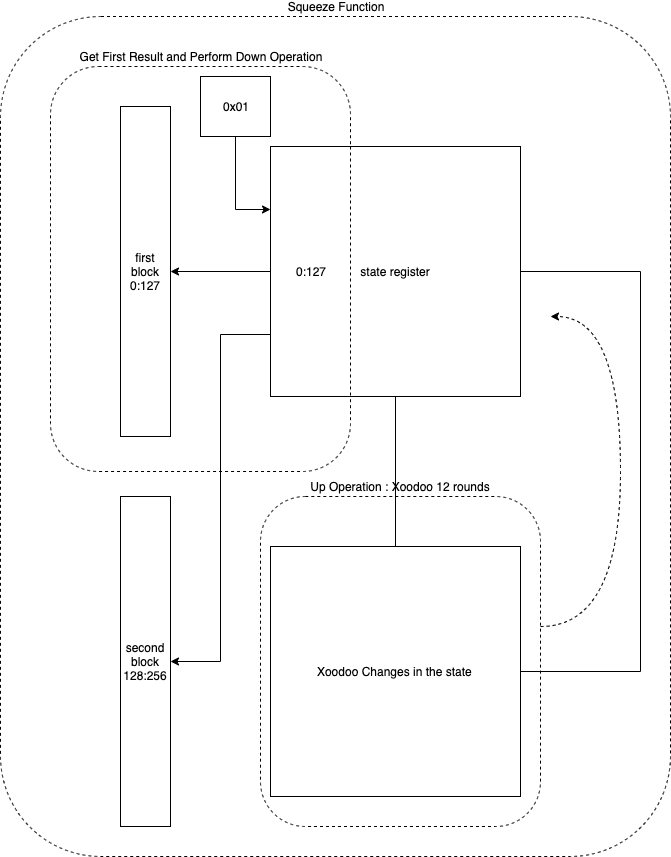

The diagram above was exported from draw.io. Its source (the exported page's mxGraphModel, read from the mxfile embedded in the PNG):
<mxGraphModel dx="1782" dy="1654" grid="1" gridSize="10" guides="1" tooltips="1" connect="1" arrows="1" fold="1" page="1" pageScale="1" pageWidth="850" pageHeight="1100" math="0" shadow="0">
  <root>
    <mxCell id="0" />
    <mxCell id="1" parent="0" />
    <mxCell id="2" value="Squeeze Function" style="rounded=1;whiteSpace=wrap;html=1;dashed=1;fillColor=none;verticalAlign=bottom;labelPosition=center;verticalLabelPosition=top;align=center;" vertex="1" parent="1">
      <mxGeometry x="90" y="970" width="670" height="840" as="geometry" />
    </mxCell>
    <mxCell id="3" value="Get First Result and Perform Down Operation" style="rounded=1;whiteSpace=wrap;html=1;fillColor=none;dashed=1;align=center;verticalAlign=bottom;arcSize=16;labelPosition=center;verticalLabelPosition=top;" vertex="1" parent="1">
      <mxGeometry x="140" y="1020" width="300" height="405" as="geometry" />
    </mxCell>
    <mxCell id="4" style="edgeStyle=orthogonalEdgeStyle;rounded=0;orthogonalLoop=1;jettySize=auto;html=1;exitX=1;exitY=0.5;exitDx=0;exitDy=0;entryX=0;entryY=0.5;entryDx=0;entryDy=0;endArrow=none;endFill=0;startArrow=classic;startFill=1;" edge="1" source="5" target="7" parent="1">
      <mxGeometry relative="1" as="geometry" />
    </mxCell>
    <mxCell id="5" value="first block&lt;br&gt;0:127" style="rounded=0;whiteSpace=wrap;html=1;" vertex="1" parent="1">
      <mxGeometry x="210" y="1060" width="50" height="330" as="geometry" />
    </mxCell>
    <mxCell id="6" style="edgeStyle=orthogonalEdgeStyle;rounded=0;orthogonalLoop=1;jettySize=auto;html=1;endArrow=none;endFill=0;entryX=0.5;entryY=0;entryDx=0;entryDy=0;" edge="1" source="7" target="9" parent="1">
      <mxGeometry relative="1" as="geometry">
        <mxPoint x="485" y="1510" as="targetPoint" />
      </mxGeometry>
    </mxCell>
    <mxCell id="7" value="state register" style="whiteSpace=wrap;html=1;aspect=fixed;" vertex="1" parent="1">
      <mxGeometry x="360" y="1100" width="250" height="250" as="geometry" />
    </mxCell>
    <mxCell id="8" style="edgeStyle=elbowEdgeStyle;rounded=0;orthogonalLoop=1;jettySize=auto;html=1;endArrow=none;endFill=0;entryX=1;entryY=0.5;entryDx=0;entryDy=0;" edge="1" source="9" target="7" parent="1">
      <mxGeometry relative="1" as="geometry">
        <mxPoint x="800" y="1220" as="targetPoint" />
        <Array as="points">
          <mxPoint x="730" y="1420" />
        </Array>
      </mxGeometry>
    </mxCell>
    <mxCell id="9" value="Xoodoo Changes in the state&amp;nbsp;" style="whiteSpace=wrap;html=1;aspect=fixed;" vertex="1" parent="1">
      <mxGeometry x="360" y="1500" width="250" height="250" as="geometry" />
    </mxCell>
    <mxCell id="10" value="" style="endArrow=classic;dashed=1;html=1;edgeStyle=orthogonalEdgeStyle;curved=1;endFill=1;" edge="1" parent="1">
      <mxGeometry width="50" height="50" relative="1" as="geometry">
        <mxPoint x="630" y="1580" as="sourcePoint" />
        <mxPoint x="640" y="1270" as="targetPoint" />
        <Array as="points">
          <mxPoint x="710" y="1580" />
          <mxPoint x="710" y="1270" />
        </Array>
      </mxGeometry>
    </mxCell>
    <mxCell id="11" value="Up Operation : Xoodoo 12 rounds" style="rounded=1;whiteSpace=wrap;html=1;fillColor=none;dashed=1;align=center;verticalAlign=bottom;arcSize=16;labelPosition=center;verticalLabelPosition=top;" vertex="1" parent="1">
      <mxGeometry x="350" y="1450" width="280" height="330" as="geometry" />
    </mxCell>
    <mxCell id="12" style="edgeStyle=elbowEdgeStyle;rounded=0;orthogonalLoop=1;jettySize=auto;html=1;exitX=0.75;exitY=1;exitDx=0;exitDy=0;entryX=1;entryY=0.5;entryDx=0;entryDy=0;endArrow=classic;endFill=1;" edge="1" source="13" target="14" parent="1">
      <mxGeometry relative="1" as="geometry" />
    </mxCell>
    <mxCell id="13" value="0:127" style="rounded=0;whiteSpace=wrap;html=1;dashed=1;fillColor=none;direction=south;" vertex="1" parent="1">
      <mxGeometry x="360" y="1100" width="80" height="250" as="geometry" />
    </mxCell>
    <mxCell id="14" value="second block 128:256" style="rounded=0;whiteSpace=wrap;html=1;" vertex="1" parent="1">
      <mxGeometry x="210" y="1450" width="50" height="330" as="geometry" />
    </mxCell>
    <mxCell id="15" style="edgeStyle=elbowEdgeStyle;rounded=0;orthogonalLoop=1;jettySize=auto;html=1;exitX=0.5;exitY=0;exitDx=0;exitDy=0;startArrow=classic;startFill=1;endArrow=none;endFill=0;" edge="1" source="7" target="7" parent="1">
      <mxGeometry relative="1" as="geometry" />
    </mxCell>
    <mxCell id="16" style="edgeStyle=elbowEdgeStyle;rounded=0;orthogonalLoop=1;jettySize=auto;html=1;exitX=0.5;exitY=1;exitDx=0;exitDy=0;entryX=0.25;entryY=1;entryDx=0;entryDy=0;startArrow=none;startFill=0;endArrow=classic;endFill=1;" edge="1" source="17" target="13" parent="1">
      <mxGeometry relative="1" as="geometry">
        <Array as="points">
          <mxPoint x="325" y="1130" />
        </Array>
      </mxGeometry>
    </mxCell>
    <mxCell id="17" value="0x01" style="rounded=0;whiteSpace=wrap;html=1;fillColor=#ffffff;" vertex="1" parent="1">
      <mxGeometry x="290" y="1030" width="70" height="60" as="geometry" />
    </mxCell>
  </root>
</mxGraphModel>